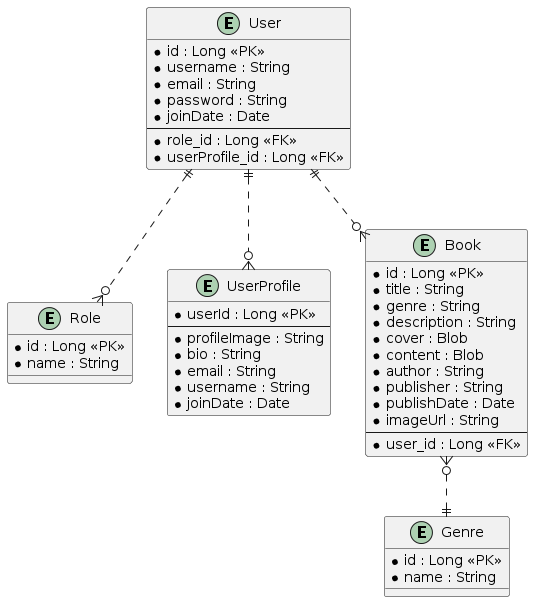

The diagram above was rendered by PlantUML. Its source (embedded in the PNG):
@startuml
entity "User" {
    * id : Long <<PK>>
    * username : String
    * email : String
    * password : String
    * joinDate : Date
    --
    * role_id : Long <<FK>>
    * userProfile_id : Long <<FK>>
}

entity "Role" {
    * id : Long <<PK>>
    * name : String
}

entity "UserProfile" {
    * userId : Long <<PK>>
    --
    * profileImage : String
    * bio : String
    * email : String
    * username : String
    * joinDate : Date
}

entity "Book" {
    * id : Long <<PK>>
    * title : String
    * genre : String
    * description : String
    * cover : Blob
    * content : Blob
    * author : String
    * publisher : String
    * publishDate : Date
    * imageUrl : String
    --
    * user_id : Long <<FK>>
}

entity "Genre" {
    * id : Long <<PK>>
    * name : String
}

User ||..o{ Role
User ||..o{ UserProfile
User ||..o{ Book
Book }o..|| Genre
@enduml